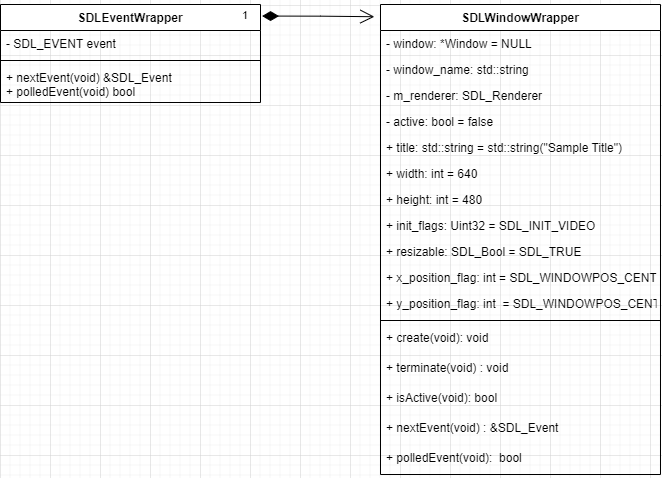

The diagram above was exported from draw.io. Its source (the exported page's mxGraphModel, read from the mxfile embedded in the PNG):
<mxGraphModel dx="702" dy="2574" grid="1" gridSize="10" guides="1" tooltips="1" connect="1" arrows="1" fold="1" page="1" pageScale="1" pageWidth="827" pageHeight="1169" math="0" shadow="0">
  <root>
    <mxCell id="0" />
    <mxCell id="1" parent="0" />
    <mxCell id="j98Ct5VdAszV4kOZhAed-1" value="SDLWindowWrapper" style="swimlane;fontStyle=1;align=center;verticalAlign=top;childLayout=stackLayout;horizontal=1;startSize=26;horizontalStack=0;resizeParent=1;resizeParentMax=0;resizeLast=0;collapsible=1;marginBottom=0;" parent="1" vertex="1">
      <mxGeometry x="430" width="280" height="470" as="geometry" />
    </mxCell>
    <mxCell id="j98Ct5VdAszV4kOZhAed-2" value="- window: *Window = NULL" style="text;strokeColor=none;fillColor=none;align=left;verticalAlign=top;spacingLeft=4;spacingRight=4;overflow=hidden;rotatable=0;points=[[0,0.5],[1,0.5]];portConstraint=eastwest;" parent="j98Ct5VdAszV4kOZhAed-1" vertex="1">
      <mxGeometry y="26" width="280" height="26" as="geometry" />
    </mxCell>
    <mxCell id="j98Ct5VdAszV4kOZhAed-3" value="- window_name: std::string" style="text;strokeColor=none;fillColor=none;align=left;verticalAlign=top;spacingLeft=4;spacingRight=4;overflow=hidden;rotatable=0;points=[[0,0.5],[1,0.5]];portConstraint=eastwest;" parent="j98Ct5VdAszV4kOZhAed-1" vertex="1">
      <mxGeometry y="52" width="280" height="26" as="geometry" />
    </mxCell>
    <mxCell id="j98Ct5VdAszV4kOZhAed-4" value="- m_renderer: SDL_Renderer" style="text;strokeColor=none;fillColor=none;align=left;verticalAlign=top;spacingLeft=4;spacingRight=4;overflow=hidden;rotatable=0;points=[[0,0.5],[1,0.5]];portConstraint=eastwest;" parent="j98Ct5VdAszV4kOZhAed-1" vertex="1">
      <mxGeometry y="78" width="280" height="26" as="geometry" />
    </mxCell>
    <mxCell id="j98Ct5VdAszV4kOZhAed-5" value="- active: bool = false" style="text;strokeColor=none;fillColor=none;align=left;verticalAlign=top;spacingLeft=4;spacingRight=4;overflow=hidden;rotatable=0;points=[[0,0.5],[1,0.5]];portConstraint=eastwest;" parent="j98Ct5VdAszV4kOZhAed-1" vertex="1">
      <mxGeometry y="104" width="280" height="26" as="geometry" />
    </mxCell>
    <mxCell id="j98Ct5VdAszV4kOZhAed-6" value="+ title: std::string = std::string(&quot;Sample Title&quot;)" style="text;strokeColor=none;fillColor=none;align=left;verticalAlign=top;spacingLeft=4;spacingRight=4;overflow=hidden;rotatable=0;points=[[0,0.5],[1,0.5]];portConstraint=eastwest;" parent="j98Ct5VdAszV4kOZhAed-1" vertex="1">
      <mxGeometry y="130" width="280" height="26" as="geometry" />
    </mxCell>
    <mxCell id="j98Ct5VdAszV4kOZhAed-7" value="+ width: int = 640" style="text;strokeColor=none;fillColor=none;align=left;verticalAlign=top;spacingLeft=4;spacingRight=4;overflow=hidden;rotatable=0;points=[[0,0.5],[1,0.5]];portConstraint=eastwest;" parent="j98Ct5VdAszV4kOZhAed-1" vertex="1">
      <mxGeometry y="156" width="280" height="26" as="geometry" />
    </mxCell>
    <mxCell id="j98Ct5VdAszV4kOZhAed-8" value="+ height: int = 480" style="text;strokeColor=none;fillColor=none;align=left;verticalAlign=top;spacingLeft=4;spacingRight=4;overflow=hidden;rotatable=0;points=[[0,0.5],[1,0.5]];portConstraint=eastwest;" parent="j98Ct5VdAszV4kOZhAed-1" vertex="1">
      <mxGeometry y="182" width="280" height="26" as="geometry" />
    </mxCell>
    <mxCell id="j98Ct5VdAszV4kOZhAed-9" value="+ init_flags: Uint32 = SDL_INIT_VIDEO " style="text;strokeColor=none;fillColor=none;align=left;verticalAlign=top;spacingLeft=4;spacingRight=4;overflow=hidden;rotatable=0;points=[[0,0.5],[1,0.5]];portConstraint=eastwest;" parent="j98Ct5VdAszV4kOZhAed-1" vertex="1">
      <mxGeometry y="208" width="280" height="26" as="geometry" />
    </mxCell>
    <mxCell id="j98Ct5VdAszV4kOZhAed-10" value="+ resizable: SDL_Bool = SDL_TRUE" style="text;strokeColor=none;fillColor=none;align=left;verticalAlign=top;spacingLeft=4;spacingRight=4;overflow=hidden;rotatable=0;points=[[0,0.5],[1,0.5]];portConstraint=eastwest;" parent="j98Ct5VdAszV4kOZhAed-1" vertex="1">
      <mxGeometry y="234" width="280" height="26" as="geometry" />
    </mxCell>
    <mxCell id="j98Ct5VdAszV4kOZhAed-11" value="+ x_position_flag: int = SDL_WINDOWPOS_CENTERED" style="text;strokeColor=none;fillColor=none;align=left;verticalAlign=top;spacingLeft=4;spacingRight=4;overflow=hidden;rotatable=0;points=[[0,0.5],[1,0.5]];portConstraint=eastwest;" parent="j98Ct5VdAszV4kOZhAed-1" vertex="1">
      <mxGeometry y="260" width="280" height="26" as="geometry" />
    </mxCell>
    <mxCell id="j98Ct5VdAszV4kOZhAed-12" value="+ y_position_flag: int  = SDL_WINDOWPOS_CENTERED" style="text;strokeColor=none;fillColor=none;align=left;verticalAlign=top;spacingLeft=4;spacingRight=4;overflow=hidden;rotatable=0;points=[[0,0.5],[1,0.5]];portConstraint=eastwest;" parent="j98Ct5VdAszV4kOZhAed-1" vertex="1">
      <mxGeometry y="286" width="280" height="26" as="geometry" />
    </mxCell>
    <mxCell id="j98Ct5VdAszV4kOZhAed-13" value="" style="line;strokeWidth=1;fillColor=none;align=left;verticalAlign=middle;spacingTop=-1;spacingLeft=3;spacingRight=3;rotatable=0;labelPosition=right;points=[];portConstraint=eastwest;" parent="j98Ct5VdAszV4kOZhAed-1" vertex="1">
      <mxGeometry y="312" width="280" height="8" as="geometry" />
    </mxCell>
    <mxCell id="j98Ct5VdAszV4kOZhAed-14" value="+ create(void): void&#10;" style="text;strokeColor=none;fillColor=none;align=left;verticalAlign=top;spacingLeft=4;spacingRight=4;overflow=hidden;rotatable=0;points=[[0,0.5],[1,0.5]];portConstraint=eastwest;" parent="j98Ct5VdAszV4kOZhAed-1" vertex="1">
      <mxGeometry y="320" width="280" height="30" as="geometry" />
    </mxCell>
    <mxCell id="j98Ct5VdAszV4kOZhAed-15" value="+ terminate(void) : void&#10;" style="text;strokeColor=none;fillColor=none;align=left;verticalAlign=top;spacingLeft=4;spacingRight=4;overflow=hidden;rotatable=0;points=[[0,0.5],[1,0.5]];portConstraint=eastwest;" parent="j98Ct5VdAszV4kOZhAed-1" vertex="1">
      <mxGeometry y="350" width="280" height="30" as="geometry" />
    </mxCell>
    <mxCell id="j98Ct5VdAszV4kOZhAed-16" value="+ isActive(void): bool&#10;" style="text;strokeColor=none;fillColor=none;align=left;verticalAlign=top;spacingLeft=4;spacingRight=4;overflow=hidden;rotatable=0;points=[[0,0.5],[1,0.5]];portConstraint=eastwest;" parent="j98Ct5VdAszV4kOZhAed-1" vertex="1">
      <mxGeometry y="380" width="280" height="30" as="geometry" />
    </mxCell>
    <mxCell id="j98Ct5VdAszV4kOZhAed-17" value="+ nextEvent(void) : &amp;SDL_Event&#10;" style="text;strokeColor=none;fillColor=none;align=left;verticalAlign=top;spacingLeft=4;spacingRight=4;overflow=hidden;rotatable=0;points=[[0,0.5],[1,0.5]];portConstraint=eastwest;" parent="j98Ct5VdAszV4kOZhAed-1" vertex="1">
      <mxGeometry y="410" width="280" height="30" as="geometry" />
    </mxCell>
    <mxCell id="j98Ct5VdAszV4kOZhAed-18" value="+ polledEvent(void):  bool&#10;" style="text;strokeColor=none;fillColor=none;align=left;verticalAlign=top;spacingLeft=4;spacingRight=4;overflow=hidden;rotatable=0;points=[[0,0.5],[1,0.5]];portConstraint=eastwest;" parent="j98Ct5VdAszV4kOZhAed-1" vertex="1">
      <mxGeometry y="440" width="280" height="30" as="geometry" />
    </mxCell>
    <mxCell id="j98Ct5VdAszV4kOZhAed-19" value="SDLEventWrapper" style="swimlane;fontStyle=1;align=center;verticalAlign=top;childLayout=stackLayout;horizontal=1;startSize=26;horizontalStack=0;resizeParent=1;resizeParentMax=0;resizeLast=0;collapsible=1;marginBottom=0;" parent="1" vertex="1">
      <mxGeometry x="50" width="260" height="98" as="geometry" />
    </mxCell>
    <mxCell id="j98Ct5VdAszV4kOZhAed-20" value="- SDL_EVENT event" style="text;strokeColor=none;fillColor=none;align=left;verticalAlign=top;spacingLeft=4;spacingRight=4;overflow=hidden;rotatable=0;points=[[0,0.5],[1,0.5]];portConstraint=eastwest;" parent="j98Ct5VdAszV4kOZhAed-19" vertex="1">
      <mxGeometry y="26" width="260" height="26" as="geometry" />
    </mxCell>
    <mxCell id="j98Ct5VdAszV4kOZhAed-21" value="" style="line;strokeWidth=1;fillColor=none;align=left;verticalAlign=middle;spacingTop=-1;spacingLeft=3;spacingRight=3;rotatable=0;labelPosition=right;points=[];portConstraint=eastwest;" parent="j98Ct5VdAszV4kOZhAed-19" vertex="1">
      <mxGeometry y="52" width="260" height="8" as="geometry" />
    </mxCell>
    <mxCell id="j98Ct5VdAszV4kOZhAed-22" value="+ nextEvent(void) &amp;SDL_Event&#10;+ polledEvent(void) bool" style="text;strokeColor=none;fillColor=none;align=left;verticalAlign=top;spacingLeft=4;spacingRight=4;overflow=hidden;rotatable=0;points=[[0,0.5],[1,0.5]];portConstraint=eastwest;" parent="j98Ct5VdAszV4kOZhAed-19" vertex="1">
      <mxGeometry y="60" width="260" height="38" as="geometry" />
    </mxCell>
    <mxCell id="j98Ct5VdAszV4kOZhAed-23" value="1" style="endArrow=open;html=1;endSize=12;startArrow=diamondThin;startSize=14;startFill=1;edgeStyle=orthogonalEdgeStyle;align=left;verticalAlign=bottom;rounded=0;entryX=-0.022;entryY=0.026;entryDx=0;entryDy=0;entryPerimeter=0;exitX=1.006;exitY=0.118;exitDx=0;exitDy=0;exitPerimeter=0;" parent="1" source="j98Ct5VdAszV4kOZhAed-19" target="j98Ct5VdAszV4kOZhAed-1" edge="1">
      <mxGeometry x="-1" y="-23" relative="1" as="geometry">
        <mxPoint x="330" y="70" as="sourcePoint" />
        <mxPoint x="710" y="12" as="targetPoint" />
        <mxPoint x="-22" y="-15" as="offset" />
      </mxGeometry>
    </mxCell>
  </root>
</mxGraphModel>